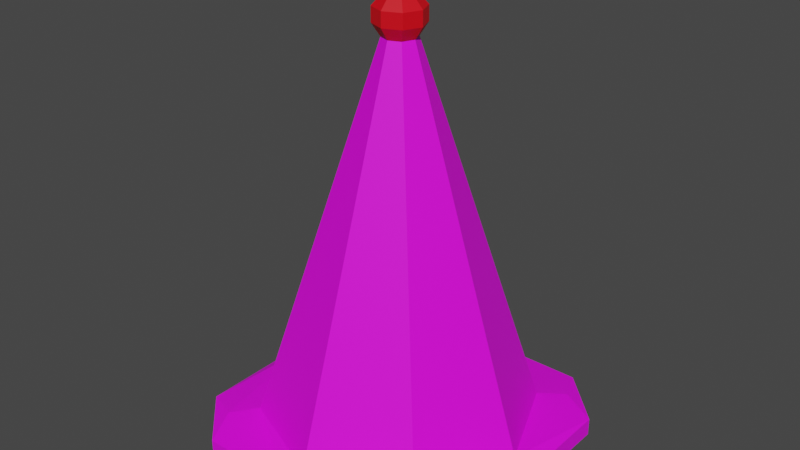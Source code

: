 # Source: Verkehrskegel.blend  (saved by Blender 3.6.11; exported with 4.5.12 LTS)
import bpy
from mathutils import Matrix  # noqa: F401  (used for matrix-valued properties, if any)

bpy.ops.wm.read_factory_settings(use_empty=True)
scene = bpy.context.scene
scene.name = 'Scene'

# ---- collections
col_collection = bpy.data.collections.new('Collection'); scene.collection.children.link(col_collection)

# ---- images (referenced by path relative to the original .blend; pixels are not part of the script)
import os
ASSET_DIR = os.environ.get("B2B_ASSET_DIR", "")  # directory of the original .blend (textures are referenced by path, not embedded)
HERE = os.path.dirname(os.path.abspath(__file__))  # packed textures are extracted next to this script under _unpacked/

def load_image(name, relpath, width, height, colorspace="sRGB"):
    """Load a texture the original file referenced (path relative to the .blend, or extracted next to this script)."""
    p = next((c for c in (os.path.join(HERE, relpath), os.path.join(ASSET_DIR, relpath)) if relpath and os.path.exists(c)), "")
    if p:
        img = bpy.data.images.load(p, check_existing=True)
        img.name = name
    else:  # same state as the original file: an image datablock whose file is absent (Cycles renders it pink)
        img = bpy.data.images.new(name, width, height)
        img.source = "FILE"
        img.filepath = "//" + (relpath or name)
    img.colorspace_settings.name = colorspace
    return img
img_coloratlasenvironment_psd = load_image('ColorAtlasEnvironment.psd', 'ColorAtlasEnvironment.psd', 1024, 1024, 'sRGB')

# ---- materials (node trees are filled in below, after node groups)
mat_environmentcolor = bpy.data.materials.new('EnvironmentColor')
mat_environmentcolor.use_transparent_shadow = False
mat_ruecklicht = bpy.data.materials.new('Ruecklicht')
mat_ruecklicht.use_transparent_shadow = False

# ---- material node trees
mat_environmentcolor.use_nodes = True; mat_environmentcolor.node_tree.nodes.clear()
_N = mat_environmentcolor.node_tree.nodes; _L = mat_environmentcolor.node_tree.links
n0 = _N.new('ShaderNodeBsdfPrincipled'); n0.name = 'Principled BSDF'; n0.location = (10, 300)
n0.distribution = 'GGX'
n0.subsurface_method = 'RANDOM_WALK_SKIN'
n0.inputs[3].default_value = 1.45
n0.inputs[27].default_value = (0.0, 0.0, 0.0, 1.0)
n0.inputs[28].default_value = 1.0
n1 = _N.new('ShaderNodeOutputMaterial'); n1.name = 'Material Output'; n1.location = (300, 300)
n2 = _N.new('ShaderNodeTexImage'); n2.name = 'Image Texture'; n2.location = (-385, 268)
n2.image = img_coloratlasenvironment_psd
_L.new(n0.outputs[0], n1.inputs[0])
_L.new(n2.outputs[0], n0.inputs[0])
n1.is_active_output = True
mat_ruecklicht.use_nodes = True; mat_ruecklicht.node_tree.nodes.clear()
_N = mat_ruecklicht.node_tree.nodes; _L = mat_ruecklicht.node_tree.links
n0 = _N.new('ShaderNodeBsdfPrincipled'); n0.name = 'Principled BSDF'; n0.location = (10, 300)
n0.distribution = 'GGX'
n0.subsurface_method = 'RANDOM_WALK_SKIN'
n0.inputs[0].default_value = (0.8, 0.0, 0.008021, 1.0)
n0.inputs[3].default_value = 1.45
n0.inputs[27].default_value = (0.0, 0.0, 0.0, 1.0)
n0.inputs[28].default_value = 1.0
n1 = _N.new('ShaderNodeOutputMaterial'); n1.name = 'Material Output'; n1.location = (300, 300)
_L.new(n0.outputs[0], n1.inputs[0])
n1.is_active_output = True

# ---- world
world_world = bpy.data.worlds.new('World'); scene.world = world_world
world_world.use_nodes = True; world_world.node_tree.nodes.clear()
_N = world_world.node_tree.nodes; _L = world_world.node_tree.links
n0 = _N.new('ShaderNodeOutputWorld'); n0.name = 'World Output'; n0.location = (300, 300)
n1 = _N.new('ShaderNodeBackground'); n1.name = 'Background'; n1.location = (10, 300)
n1.inputs[0].default_value = (0.05088, 0.05088, 0.05088, 1.0)
_L.new(n1.outputs[0], n0.inputs[0])
n0.is_active_output = True
world_world.color = (0.05088, 0.05088, 0.05088)
world_world.use_sun_shadow = False
world_world.sun_shadow_jitter_overblur = 0.0

# ---- meshes
me_cube_001 = bpy.data.meshes.new('Cube.001')
me_cube_001.from_pydata([(-0.1099, -0.1099, -0.003453), (-0.1245, -0.1245, 0.03118), (-0.1099, 0.1099, -0.003453), (-0.1245, 0.1245, 0.03118), (0.1099, -0.1099, -0.003453), (0.1245, -0.1245, 0.03118), (0.1099, 0.1099, -0.003453), (0.1245, 0.1245, 0.03118), (2.683e-09, 0.1554, -0.003453), (0.0, 0.1979, 0.0196), (2.683e-09, -0.1554, -0.003453), (0.0, -0.1979, 0.0196), (-7.698e-09, 0.1761, 0.03118), (7.698e-09, -0.1761, 0.03118), (-0.1554, 1.99e-17, -0.003453), (-0.1979, 0.0, 0.0196), (0.1554, 8.617e-19, -0.003453), (0.1979, 0.0, 0.0196), (-0.1761, -7.698e-09, 0.03118), (0.1761, 7.698e-09, 0.03118), (-0.0211, 1.402e-09, 0.5089), (-0.01492, 0.01492, 0.5089), (-6.818e-10, 0.0211, 0.5089), (0.01492, 0.01492, 0.5089), (0.0211, 3.246e-09, 0.5089), (0.01492, -0.01492, 0.5089), (1.162e-09, -0.0211, 0.5089), (-0.01492, -0.01492, 0.5089), (-0.03129, 3.246e-09, 0.5246), (-0.02212, 0.02212, 0.5246), (-1.199e-09, 0.03129, 0.5246), (0.02212, 0.02212, 0.5246), (0.03129, 5.981e-09, 0.5246), (0.02212, -0.02212, 0.5246), (1.536e-09, -0.03129, 0.5246), (-0.02212, -0.02212, 0.5246), (-0.03129, 3.246e-09, 0.5431), (-0.02212, 0.02212, 0.5431), (-1.199e-09, 0.03129, 0.5431), (0.02212, 0.02212, 0.5431), (0.03129, 5.981e-09, 0.5431), (0.02212, -0.02212, 0.5431), (1.536e-09, -0.03129, 0.5431), (-0.02212, -0.02212, 0.5431), (-0.01661, 5.871e-09, 0.5589), (-0.01175, 0.01175, 0.5589), (-2.439e-10, 0.01661, 0.5589), (0.01175, 0.01175, 0.5589), (0.01661, 7.323e-09, 0.5589), (0.01175, -0.01175, 0.5589), (1.208e-09, -0.01661, 0.5589), (-0.01175, -0.01175, 0.5589), (1.286e-09, 6.156e-09, 0.5655), (5.729e-09, -0.1294, 0.175), (6.533e-09, -0.1485, 0.1163), (0.105, -0.105, 0.1163), (0.09151, -0.09151, 0.175), (-0.1294, -4.957e-09, 0.175), (-0.1485, -6.076e-09, 0.1163), (-0.105, -0.105, 0.1163), (-0.09151, -0.09151, 0.175), (0.1485, 6.904e-09, 0.1163), (0.1294, 6.357e-09, 0.175), (-0.09151, 0.09151, 0.175), (-0.105, 0.105, 0.1163), (0.105, 0.105, 0.1163), (0.09151, 0.09151, 0.175), (-5.585e-09, 0.1294, 0.175), (-6.447e-09, 0.1485, 0.1163), (0.05492, -0.05492, 0.3345), (0.04554, -0.04554, 0.3754), (-0.05492, -0.05492, 0.3345), (-0.04554, -0.04554, 0.3754), (0.07767, 4.871e-09, 0.3345), (0.06441, 4.49e-09, 0.3754), (0.05492, 0.05492, 0.3345), (0.04554, 0.04554, 0.3754), (2.989e-09, -0.06441, 0.3754), (3.547e-09, -0.07767, 0.3345), (-0.06441, -1.141e-09, 0.3754), (-0.07767, -1.919e-09, 0.3345), (-0.04554, 0.04554, 0.3754), (-0.05492, 0.05492, 0.3345), (-2.642e-09, 0.06441, 0.3754), (-3.242e-09, 0.07767, 0.3345), (-0.1979, 0.0, -0.003453), (0.0, 0.1979, -0.003453), (0.1979, 0.0, -0.003453), (0.0, -0.1979, -0.003453), (-0.1146, 1.519e-17, 0.1049), (-0.08104, -0.08104, 0.1049), (2.244e-09, 0.1146, 0.1049), (-0.08104, 0.08104, 0.1049), (0.1146, 1.159e-18, 0.1049), (0.08104, 0.08104, 0.1049), (2.244e-09, -0.1146, 0.1049), (0.08104, -0.08104, 0.1049), (-0.04035, 5.349e-18, 0.3489), (-0.02853, -0.02853, 0.3489), (-4.172e-10, 0.04035, 0.3489), (-0.02853, 0.02853, 0.3489), (0.04035, 4.079e-19, 0.3489), (0.02853, 0.02853, 0.3489), (-4.172e-10, -0.04035, 0.3489), (0.02853, -0.02853, 0.3489), (-0.1979, -0.1334, 0.0196), (-0.1334, -0.1979, 0.0196), (-0.1525, -0.1525, 0.02676), (-0.1334, 0.1979, 0.0196), (-0.1979, 0.1334, 0.0196), (-0.1525, 0.1525, 0.02676), (0.1979, 0.1334, 0.0196), (0.1334, 0.1979, 0.0196), (0.1525, 0.1525, 0.02676), (0.1334, -0.1979, 0.0196), (0.1979, -0.1334, 0.0196), (0.1525, -0.1525, 0.02676), (-0.1334, -0.1979, -0.003453), (-0.1979, -0.1334, -0.003453), (-0.1523, -0.1523, -0.003453), (-0.1979, 0.1334, -0.003453), (-0.1334, 0.1979, -0.003453), (-0.1523, 0.1523, -0.003453), (0.1334, 0.1979, -0.003453), (0.1979, 0.1334, -0.003453), (0.1523, 0.1523, -0.003453), (0.1979, -0.1334, -0.003453), (0.1334, -0.1979, -0.003453), (0.1523, -0.1523, -0.003453)], [], [(3, 12, 9, 108, 110), (7, 19, 17, 111, 113), (5, 13, 11, 114, 116), (13, 1, 107, 106, 11), (81, 79, 20, 21), (85, 15, 109, 120), (86, 9, 112, 123), (87, 17, 115, 126), (1, 18, 15, 105, 107), (127, 114, 11, 88), (121, 108, 9, 86), (70, 74, 24, 25), (14, 0, 119, 118, 85), (12, 7, 113, 112, 9), (77, 70, 25, 26), (124, 111, 17, 87), (18, 3, 110, 109, 15), (79, 72, 27, 20), (19, 5, 116, 115, 17), (88, 11, 106, 117), (21, 20, 28, 29), (20, 27, 35, 28), (22, 21, 29, 30), (25, 24, 32, 33), (74, 76, 23, 24), (72, 77, 26, 27), (83, 81, 21, 22), (76, 83, 22, 23), (26, 25, 33, 34), (27, 26, 34, 35), (23, 22, 30, 31), (24, 23, 31, 32), (34, 33, 41, 42), (35, 34, 42, 43), (29, 28, 36, 37), (33, 32, 40, 41), (28, 35, 43, 36), (30, 29, 37, 38), (31, 30, 38, 39), (32, 31, 39, 40), (43, 42, 50, 51), (40, 39, 47, 48), (42, 41, 49, 50), (37, 36, 44, 45), (41, 40, 48, 49), (36, 43, 51, 44), (38, 37, 45, 46), (39, 38, 46, 47), (44, 51, 52), (46, 45, 52), (47, 46, 52), (51, 50, 52), (48, 47, 52), (50, 49, 52), (45, 44, 52), (49, 48, 52), (7, 12, 68, 65), (65, 68, 67, 66), (12, 3, 64, 68), (68, 64, 63, 67), (1, 13, 54, 59), (59, 54, 53, 60), (19, 7, 65, 61), (61, 65, 66, 62), (18, 1, 59, 58), (58, 59, 60, 57), (13, 5, 55, 54), (54, 55, 56, 53), (5, 19, 61, 55), (55, 61, 62, 56), (3, 18, 58, 64), (64, 58, 57, 63), (66, 67, 84, 75), (75, 84, 83, 76), (67, 63, 82, 84), (84, 82, 81, 83), (60, 53, 78, 71), (71, 78, 77, 72), (62, 66, 75, 73), (73, 75, 76, 74), (57, 60, 71, 80), (80, 71, 72, 79), (53, 56, 69, 78), (78, 69, 70, 77), (56, 62, 73, 69), (69, 73, 74, 70), (63, 57, 80, 82), (82, 80, 79, 81), (16, 4, 96, 93), (0, 10, 88, 117, 119), (2, 14, 85, 120, 122), (6, 8, 86, 123, 125), (4, 16, 87, 126, 128), (10, 4, 128, 127, 88), (8, 2, 122, 121, 86), (16, 6, 125, 124, 87), (91, 94, 102, 99), (10, 0, 90, 95), (4, 10, 95, 96), (2, 8, 91, 92), (14, 2, 92, 89), (8, 6, 94, 91), (6, 16, 93, 94), (0, 14, 89, 90), (97, 100, 99, 102, 101, 104, 103, 98), (94, 93, 101, 102), (90, 89, 97, 98), (93, 96, 104, 101), (95, 90, 98, 103), (96, 95, 103, 104), (92, 91, 99, 100), (89, 92, 100, 97), (105, 106, 107), (108, 109, 110), (111, 112, 113), (114, 115, 116), (117, 118, 119), (120, 121, 122), (123, 124, 125), (126, 127, 128), (117, 106, 105, 118), (108, 121, 120, 109), (111, 124, 123, 112), (114, 127, 126, 115), (118, 105, 15, 85)])
me_cube_001.polygons.foreach_set('material_index', [0, 0, 0, 0, 0, 0, 0, 0, 0, 0, 0, 0, 0, 0, 0, 0, 0, 0, 0, 0, 1, 1, 1, 1, 0, 0, 0, 0, 1, 1, 1, 1, 1, 1, 1, 1, 1, 1, 1, 1, 1, 1, 1, 1, 1, 1, 1, 1, 1, 1, 1, 1, 1, 1, 1, 1, 0, 0, 0, 0, 0, 0, 0, 0, 0, 0, 0, 0, 0, 0, 0, 0, 0, 0, 0, 0, 0, 0, 0, 0, 0, 0, 0, 0, 0, 0, 0, 0, 0, 0, 0, 0, 0, 0, 0, 0, 0, 0, 0, 0, 0, 0, 0, 0, 0, 0, 0, 0, 0, 0, 0, 0, 0, 0, 0, 0, 0, 0, 0, 0, 0, 0, 0, 0, 0])
_uv = me_cube_001.uv_layers.new(name='UVMap')
_uv.uv.foreach_set('vector', [0.8959, 0.8788, 0.8964, 0.8788, 0.8964, 0.879, 0.896, 0.879, 0.8959, 0.8789, 0.8969, 0.8788, 0.8969, 0.8783, 0.8971, 0.8783, 0.8971, 0.8787, 0.897, 0.8789, 0.8969, 0.8778, 0.8964, 0.8778, 0.8964, 0.8777, 0.8969, 0.8777, 0.897, 0.8778, 0.8964, 0.8778, 0.8959, 0.8778, 0.8959, 0.8778, 0.896, 0.8777, 0.8964, 0.8777, 0.8959, 0.8788, 0.8959, 0.8783, 0.8959, 0.8783, 0.8959, 0.8788, 0.8984, 0.8809, 0.8971, 0.8809, 0.8971, 0.8805, 0.8984, 0.8805, 0.8984, 0.8796, 0.8971, 0.8796, 0.8971, 0.8792, 0.8984, 0.8792, 0.8984, 0.8783, 0.8971, 0.8783, 0.8971, 0.8779, 0.8984, 0.8779, 0.8959, 0.8778, 0.8959, 0.8783, 0.8958, 0.8783, 0.8958, 0.8779, 0.8959, 0.8778, 0.8984, 0.8775, 0.8971, 0.8775, 0.8971, 0.877, 0.8984, 0.877, 0.8984, 0.88, 0.8971, 0.88, 0.8971, 0.8796, 0.8984, 0.8796, 0.8969, 0.8778, 0.8969, 0.8783, 0.8969, 0.8783, 0.8969, 0.8778, 0.8984, 0.88, 0.8984, 0.8772, 0.8984, 0.8768, 0.8984, 0.8778, 0.8984, 0.8809, 0.8964, 0.8788, 0.8969, 0.8788, 0.897, 0.8789, 0.8969, 0.879, 0.8964, 0.879, 0.8964, 0.8778, 0.8969, 0.8778, 0.8969, 0.8778, 0.8964, 0.8778, 0.8984, 0.8787, 0.8971, 0.8787, 0.8971, 0.8783, 0.8984, 0.8783, 0.8959, 0.8783, 0.8959, 0.8788, 0.8959, 0.8789, 0.8958, 0.8787, 0.8958, 0.8783, 0.8959, 0.8783, 0.8959, 0.8778, 0.8959, 0.8778, 0.8959, 0.8783, 0.8969, 0.8783, 0.8969, 0.8778, 0.897, 0.8778, 0.8971, 0.8779, 0.8971, 0.8783, 0.8984, 0.877, 0.8971, 0.877, 0.8971, 0.8766, 0.8984, 0.8766, 0.0257, 0.9194, 0.0257, 0.9189, 0.0257, 0.9189, 0.0257, 0.9194, 0.0257, 0.9189, 0.0257, 0.9184, 0.0257, 0.9184, 0.0257, 0.9189, 0.0262, 0.9194, 0.0257, 0.9194, 0.0257, 0.9194, 0.0262, 0.9194, 0.0267, 0.9184, 0.0267, 0.9189, 0.0267, 0.9189, 0.0267, 0.9184, 0.8969, 0.8783, 0.8969, 0.8788, 0.8969, 0.8788, 0.8969, 0.8783, 0.8959, 0.8778, 0.8964, 0.8778, 0.8964, 0.8778, 0.8959, 0.8778, 0.8964, 0.8788, 0.8959, 0.8788, 0.8959, 0.8788, 0.8964, 0.8788, 0.8969, 0.8788, 0.8964, 0.8788, 0.8964, 0.8788, 0.8969, 0.8788, 0.0262, 0.9184, 0.0267, 0.9184, 0.0267, 0.9184, 0.0262, 0.9184, 0.0257, 0.9184, 0.0262, 0.9184, 0.0262, 0.9184, 0.0257, 0.9184, 0.0267, 0.9194, 0.0262, 0.9194, 0.0262, 0.9194, 0.0267, 0.9194, 0.0267, 0.9189, 0.0267, 0.9194, 0.0267, 0.9194, 0.0267, 0.9189, 0.0262, 0.9184, 0.0267, 0.9184, 0.0267, 0.9184, 0.0262, 0.9184, 0.0257, 0.9184, 0.0262, 0.9184, 0.0262, 0.9184, 0.0257, 0.9184, 0.0257, 0.9194, 0.0257, 0.9189, 0.0257, 0.9189, 0.0257, 0.9194, 0.0267, 0.9184, 0.0267, 0.9189, 0.0267, 0.9189, 0.0267, 0.9184, 0.0257, 0.9189, 0.0257, 0.9184, 0.0257, 0.9184, 0.0257, 0.9189, 0.0262, 0.9194, 0.0257, 0.9194, 0.0257, 0.9194, 0.0262, 0.9194, 0.0267, 0.9194, 0.0262, 0.9194, 0.0262, 0.9194, 0.0267, 0.9194, 0.0267, 0.9189, 0.0267, 0.9194, 0.0267, 0.9194, 0.0267, 0.9189, 0.0257, 0.9184, 0.0262, 0.9184, 0.0262, 0.9184, 0.0257, 0.9184, 0.0267, 0.9189, 0.0267, 0.9194, 0.0267, 0.9194, 0.0267, 0.9189, 0.0262, 0.9184, 0.0267, 0.9184, 0.0267, 0.9184, 0.0262, 0.9184, 0.0257, 0.9194, 0.0257, 0.9189, 0.0257, 0.9189, 0.0257, 0.9194, 0.0267, 0.9184, 0.0267, 0.9189, 0.0267, 0.9189, 0.0267, 0.9184, 0.0257, 0.9189, 0.0257, 0.9184, 0.0257, 0.9184, 0.0257, 0.9189, 0.0262, 0.9194, 0.0257, 0.9194, 0.0257, 0.9194, 0.0262, 0.9194, 0.0267, 0.9194, 0.0262, 0.9194, 0.0262, 0.9194, 0.0267, 0.9194, 0.0257, 0.9189, 0.0257, 0.9184, 0.0257, 0.9189, 0.0262, 0.9194, 0.0257, 0.9194, 0.0262, 0.9194, 0.0267, 0.9194, 0.0262, 0.9194, 0.0267, 0.9194, 0.0257, 0.9184, 0.0262, 0.9184, 0.0257, 0.9184, 0.0267, 0.9189, 0.0267, 0.9194, 0.0267, 0.9189, 0.0262, 0.9184, 0.0267, 0.9184, 0.0262, 0.9184, 0.0257, 0.9194, 0.0257, 0.9189, 0.0257, 0.9194, 0.0267, 0.9184, 0.0267, 0.9189, 0.0267, 0.9184, 0.8969, 0.8788, 0.8964, 0.8788, 0.8964, 0.8788, 0.8969, 0.8788, 0.1061, 0.9161, 0.1061, 0.9161, 0.1061, 0.9161, 0.1061, 0.9161, 0.8964, 0.8788, 0.8959, 0.8788, 0.8959, 0.8788, 0.8964, 0.8788, 0.1061, 0.9161, 0.1062, 0.9161, 0.1062, 0.9161, 0.1061, 0.9161, 0.8959, 0.8778, 0.8964, 0.8778, 0.8964, 0.8778, 0.8959, 0.8778, 0.1062, 0.9162, 0.1061, 0.9162, 0.1061, 0.9162, 0.1062, 0.9162, 0.8969, 0.8783, 0.8969, 0.8788, 0.8969, 0.8788, 0.8969, 0.8783, 0.1061, 0.9162, 0.1061, 0.9161, 0.1061, 0.9161, 0.1061, 0.9162, 0.8959, 0.8783, 0.8959, 0.8778, 0.8959, 0.8778, 0.8959, 0.8783, 0.1062, 0.9162, 0.1062, 0.9162, 0.1062, 0.9162, 0.1062, 0.9162, 0.8964, 0.8778, 0.8969, 0.8778, 0.8969, 0.8778, 0.8964, 0.8778, 0.1061, 0.9162, 0.1061, 0.9162, 0.1061, 0.9162, 0.1061, 0.9162, 0.8969, 0.8778, 0.8969, 0.8783, 0.8969, 0.8783, 0.8969, 0.8778, 0.1061, 0.9162, 0.1061, 0.9162, 0.1061, 0.9162, 0.1061, 0.9162, 0.8959, 0.8788, 0.8959, 0.8783, 0.8959, 0.8783, 0.8959, 0.8788, 0.1062, 0.9161, 0.1062, 0.9162, 0.1062, 0.9162, 0.1062, 0.9161, 0.8969, 0.8788, 0.8964, 0.8788, 0.8964, 0.8788, 0.8969, 0.8788, 0.1061, 0.9161, 0.1061, 0.9161, 0.1061, 0.9161, 0.1061, 0.9161, 0.8964, 0.8788, 0.8959, 0.8788, 0.8959, 0.8788, 0.8964, 0.8788, 0.1061, 0.9161, 0.1062, 0.9161, 0.1062, 0.9161, 0.1061, 0.9161, 0.8959, 0.8778, 0.8964, 0.8778, 0.8964, 0.8778, 0.8959, 0.8778, 0.1062, 0.9162, 0.1061, 0.9162, 0.1061, 0.9162, 0.1062, 0.9162, 0.8969, 0.8783, 0.8969, 0.8788, 0.8969, 0.8788, 0.8969, 0.8783, 0.1061, 0.9162, 0.1061, 0.9161, 0.1061, 0.9161, 0.1061, 0.9162, 0.8959, 0.8783, 0.8959, 0.8778, 0.8959, 0.8778, 0.8959, 0.8783, 0.1062, 0.9162, 0.1062, 0.9162, 0.1062, 0.9162, 0.1062, 0.9162, 0.8964, 0.8778, 0.8969, 0.8778, 0.8969, 0.8778, 0.8964, 0.8778, 0.1061, 0.9162, 0.1061, 0.9162, 0.1061, 0.9162, 0.1061, 0.9162, 0.8969, 0.8778, 0.8969, 0.8783, 0.8969, 0.8783, 0.8969, 0.8778, 0.1061, 0.9162, 0.1061, 0.9162, 0.1061, 0.9162, 0.1061, 0.9162, 0.8959, 0.8788, 0.8959, 0.8783, 0.8959, 0.8783, 0.8959, 0.8788, 0.1062, 0.9161, 0.1062, 0.9162, 0.1062, 0.9162, 0.1062, 0.9161, 0.8984, 0.8784, 0.8984, 0.8778, 0.8984, 0.8778, 0.8984, 0.8784, 0.8984, 0.8772, 0.8984, 0.8774, 0.8984, 0.877, 0.8984, 0.8766, 0.8984, 0.8768, 0.8984, 0.8801, 0.8984, 0.88, 0.8984, 0.8809, 0.8984, 0.8805, 0.8984, 0.8802, 0.8984, 0.8789, 0.8984, 0.8795, 0.8984, 0.8796, 0.8984, 0.8792, 0.8984, 0.8789, 0.8984, 0.8778, 0.8984, 0.8784, 0.8984, 0.8783, 0.8984, 0.8779, 0.8984, 0.8777, 0.8984, 0.8774, 0.8984, 0.8778, 0.8984, 0.8777, 0.8984, 0.8775, 0.8984, 0.877, 0.8984, 0.8795, 0.8984, 0.8801, 0.8984, 0.8802, 0.8984, 0.88, 0.8984, 0.8796, 0.8984, 0.8784, 0.8984, 0.8789, 0.8984, 0.8789, 0.8984, 0.8787, 0.8984, 0.8783, 0.8984, 0.8795, 0.8984, 0.8789, 0.8984, 0.8789, 0.8984, 0.8795, 0.8984, 0.8774, 0.8984, 0.8772, 0.8984, 0.8772, 0.8984, 0.8774, 0.8984, 0.8778, 0.8984, 0.8774, 0.8984, 0.8774, 0.8984, 0.8778, 0.8984, 0.8801, 0.8984, 0.8795, 0.8984, 0.8795, 0.8984, 0.8801, 0.8984, 0.88, 0.8984, 0.8801, 0.8984, 0.8801, 0.8984, 0.88, 0.8984, 0.8795, 0.8984, 0.8789, 0.8984, 0.8789, 0.8984, 0.8795, 0.8984, 0.8789, 0.8984, 0.8784, 0.8984, 0.8784, 0.8984, 0.8789, 0.8984, 0.8772, 0.8984, 0.88, 0.8984, 0.88, 0.8984, 0.8772, 0.8984, 0.88, 0.8984, 0.8801, 0.8984, 0.8795, 0.8984, 0.8789, 0.8984, 0.8784, 0.8984, 0.8778, 0.8984, 0.8774, 0.8984, 0.8772, 0.8984, 0.8789, 0.8984, 0.8784, 0.8984, 0.8784, 0.8984, 0.8789, 0.8984, 0.8772, 0.8984, 0.88, 0.8984, 0.88, 0.8984, 0.8772, 0.8984, 0.8784, 0.8984, 0.8778, 0.8984, 0.8778, 0.8984, 0.8784, 0.8984, 0.8774, 0.8984, 0.8772, 0.8984, 0.8772, 0.8984, 0.8774, 0.8984, 0.8778, 0.8984, 0.8774, 0.8984, 0.8774, 0.8984, 0.8778, 0.8984, 0.8801, 0.8984, 0.8795, 0.8984, 0.8795, 0.8984, 0.8801, 0.8984, 0.88, 0.8984, 0.8801, 0.8984, 0.8801, 0.8984, 0.88, 0.8958, 0.8779, 0.8958, 0.8777, 0.8959, 0.8778, 0.8971, 0.88, 0.8971, 0.8803, 0.8959, 0.8789, 0.8971, 0.8787, 0.8971, 0.879, 0.897, 0.8789, 0.8971, 0.8775, 0.8971, 0.8777, 0.897, 0.8778, 0.8984, 0.8767, 0.8984, 0.8778, 0.8984, 0.8768, 0.8984, 0.8805, 0.8984, 0.8803, 0.8984, 0.8802, 0.8984, 0.8792, 0.8984, 0.879, 0.8984, 0.8789, 0.8984, 0.8779, 0.8984, 0.8777, 0.8984, 0.8777, 0.8984, 0.8816, 0.8971, 0.8816, 0.8971, 0.8813, 0.8984, 0.8813, 0.8971, 0.88, 0.8984, 0.88, 0.8984, 0.8805, 0.8971, 0.8805, 0.8971, 0.8787, 0.8984, 0.8787, 0.8984, 0.8792, 0.8971, 0.8792, 0.8971, 0.8775, 0.8984, 0.8775, 0.8984, 0.8779, 0.8971, 0.8779, 0.8984, 0.8813, 0.8971, 0.8813, 0.8971, 0.8809, 0.8984, 0.8809])
me_cube_001.materials.append(mat_environmentcolor)
me_cube_001.materials.append(mat_ruecklicht)
me_cube_001.update()

# ---- objects
ob_cube = bpy.data.objects.new('Cube', me_cube_001)

# ---- transforms, parenting, visibility, modifiers, constraints
ob_cube.location = (0.0, 0.0, 0.0)
ob_cube.scale = (0.8039, 0.8039, 0.8039)

# ---- collection membership
col_collection.objects.link(ob_cube)

# ---- scene / render settings (as saved in the file)
scene.frame_start = 1; scene.frame_end = 250; scene.frame_set(1)
scene.render.engine = 'BLENDER_EEVEE_NEXT'
scene.cycles.sampling_pattern = 'TABULATED_SOBOL'
scene.view_settings.view_transform = 'Filmic'
bpy.context.view_layer.update()

# ---- added for rendering (the .blend has no active camera and no usable light): camera, sun
cam_auto = bpy.data.cameras.new('AutoCamera')
cam_auto.lens = 50.0
cam_auto.sensor_width = 36.0
cam_auto.clip_end = 1000.0
ob_auto_camera = bpy.data.objects.new('AutoCamera', cam_auto)
scene.collection.objects.link(ob_auto_camera)
ob_auto_camera.location = (0.59366, -0.712392, 0.700838)
ob_auto_camera.rotation_euler = (1.09748, -7.21219e-08, 0.694738)
scene.camera = ob_auto_camera
light_auto_sun = bpy.data.lights.new('AutoSun', 'SUN')
light_auto_sun.energy = 3.0
light_auto_sun.angle = 0.0523599
ob_auto_sun = bpy.data.objects.new('AutoSun', light_auto_sun)
scene.collection.objects.link(ob_auto_sun)
ob_auto_sun.rotation_euler = (0.872665, 0.174533, 0.523599)
bpy.context.view_layer.update()
